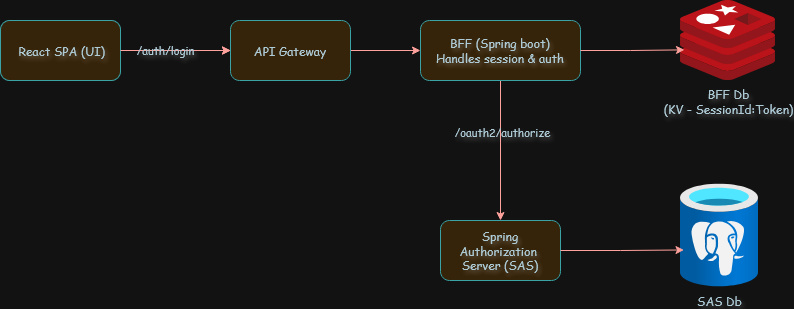

The diagram above was exported from draw.io. Its source (the exported page's mxGraphModel, read from the mxfile embedded in the PNG):
<mxGraphModel dx="860" dy="438" grid="1" gridSize="10" guides="1" tooltips="1" connect="1" arrows="1" fold="1" page="1" pageScale="1" pageWidth="1169" pageHeight="827" background="none" math="0" shadow="0">
  <root>
    <mxCell id="0" />
    <mxCell id="1" parent="0" />
    <mxCell id="VmHbNppijue788IgN-Di-11" edge="1" parent="1" source="3NkmUdJtDIhvFP6ubdPw-1" style="edgeStyle=orthogonalEdgeStyle;rounded=0;orthogonalLoop=1;jettySize=auto;html=1;strokeColor=#A8201A;fontColor=#143642;fillColor=#FAE5C7;" target="VmHbNppijue788IgN-Di-10" value="">
      <mxGeometry relative="1" as="geometry" />
    </mxCell>
    <mxCell id="3NkmUdJtDIhvFP6ubdPw-1" parent="1" style="rounded=1;whiteSpace=wrap;html=1;fillColor=#FAE5C7;strokeColor=#0F8B8D;labelBorderColor=none;textShadow=1;fontFamily=Comic Sans MS;labelBackgroundColor=none;fontColor=#143642;" value="&lt;div&gt;&amp;nbsp;React SPA (UI)&lt;/div&gt;" vertex="1">
      <mxGeometry height="60" width="120" x="10" y="60" as="geometry" />
    </mxCell>
    <mxCell id="VmHbNppijue788IgN-Di-2" edge="1" parent="1" source="3NkmUdJtDIhvFP6ubdPw-3" style="edgeStyle=orthogonalEdgeStyle;rounded=0;orthogonalLoop=1;jettySize=auto;html=1;fillColor=#FAE5C7;strokeColor=#A8201A;labelBorderColor=none;textShadow=1;fontFamily=Comic Sans MS;labelBackgroundColor=none;fontColor=default;" target="VmHbNppijue788IgN-Di-1" value="">
      <mxGeometry relative="1" as="geometry" />
    </mxCell>
    <mxCell id="VmHbNppijue788IgN-Di-6" connectable="0" parent="VmHbNppijue788IgN-Di-2" style="edgeLabel;html=1;align=center;verticalAlign=middle;resizable=0;points=[];labelBackgroundColor=none;fontColor=#143642;fontFamily=Comic Sans MS;textShadow=1;" value="/oauth2/authorize" vertex="1">
      <mxGeometry relative="1" x="-0.275" y="1" as="geometry">
        <mxPoint as="offset" />
      </mxGeometry>
    </mxCell>
    <mxCell id="3NkmUdJtDIhvFP6ubdPw-3" parent="1" style="whiteSpace=wrap;html=1;rounded=1;fillColor=#FAE5C7;strokeColor=#0F8B8D;labelBorderColor=none;textShadow=1;fontFamily=Comic Sans MS;labelBackgroundColor=none;fontColor=#143642;" value="&lt;div&gt;BFF (Spring boot)&lt;/div&gt;&lt;div&gt;Handles session &amp;amp; auth&lt;/div&gt;" vertex="1">
      <mxGeometry height="60" width="160" x="430" y="60" as="geometry" />
    </mxCell>
    <mxCell id="VmHbNppijue788IgN-Di-1" parent="1" style="whiteSpace=wrap;html=1;rounded=1;fillColor=#FAE5C7;strokeColor=#0F8B8D;labelBorderColor=none;textShadow=1;fontFamily=Comic Sans MS;labelBackgroundColor=none;fontColor=#143642;" value="&lt;div&gt;Spring Authorization&amp;nbsp;&lt;/div&gt;&lt;div&gt;Server (SAS)&lt;/div&gt;" vertex="1">
      <mxGeometry height="60" width="120" x="450" y="260" as="geometry" />
    </mxCell>
    <mxCell id="VmHbNppijue788IgN-Di-3" parent="1" style="image;aspect=fixed;html=1;points=[];align=center;fontSize=12;image=img/lib/azure2/databases/Azure_Database_PostgreSQL_Server.svg;fillColor=#FAE5C7;strokeColor=#0F8B8D;labelBorderColor=none;textShadow=1;fontFamily=Comic Sans MS;labelBackgroundColor=none;fontColor=#143642;" value="SAS Db" vertex="1">
      <mxGeometry height="104.01" width="78" x="690" y="223.33" as="geometry" />
    </mxCell>
    <mxCell id="VmHbNppijue788IgN-Di-4" edge="1" parent="1" source="VmHbNppijue788IgN-Di-1" style="edgeStyle=orthogonalEdgeStyle;rounded=0;orthogonalLoop=1;jettySize=auto;html=1;entryX=0.045;entryY=0.636;entryDx=0;entryDy=0;entryPerimeter=0;fillColor=#FAE5C7;strokeColor=#A8201A;labelBorderColor=none;textShadow=1;fontFamily=Comic Sans MS;labelBackgroundColor=none;fontColor=default;" target="VmHbNppijue788IgN-Di-3">
      <mxGeometry relative="1" as="geometry" />
    </mxCell>
    <mxCell id="VmHbNppijue788IgN-Di-7" parent="1" style="image;sketch=0;aspect=fixed;html=1;points=[];align=center;fontSize=12;image=img/lib/mscae/Cache_Redis_Product.svg;labelBackgroundColor=none;fillColor=#FAE5C7;strokeColor=#0F8B8D;fontColor=#143642;fontFamily=Comic Sans MS;textShadow=1;" value="&lt;div&gt;BFF Db&lt;/div&gt;&lt;div&gt;(KV - SessionId:Token)&lt;/div&gt;" vertex="1">
      <mxGeometry height="80" width="95.25" x="690" y="40" as="geometry" />
    </mxCell>
    <mxCell id="VmHbNppijue788IgN-Di-8" edge="1" parent="1" source="3NkmUdJtDIhvFP6ubdPw-3" style="edgeStyle=orthogonalEdgeStyle;rounded=0;orthogonalLoop=1;jettySize=auto;html=1;entryX=0.042;entryY=0.617;entryDx=0;entryDy=0;entryPerimeter=0;labelBackgroundColor=none;strokeColor=#A8201A;fontColor=default;fontFamily=Comic Sans MS;textShadow=1;" target="VmHbNppijue788IgN-Di-7">
      <mxGeometry relative="1" as="geometry" />
    </mxCell>
    <mxCell id="VmHbNppijue788IgN-Di-12" edge="1" parent="1" source="3NkmUdJtDIhvFP6ubdPw-1" style="edgeStyle=orthogonalEdgeStyle;rounded=0;orthogonalLoop=1;jettySize=auto;html=1;fillColor=#FAE5C7;strokeColor=#A8201A;labelBorderColor=none;textShadow=1;fontFamily=Comic Sans MS;labelBackgroundColor=none;fontColor=default;" target="VmHbNppijue788IgN-Di-10" value="">
      <mxGeometry relative="1" as="geometry">
        <mxPoint x="130" y="90" as="sourcePoint" />
        <mxPoint x="360" y="90" as="targetPoint" />
      </mxGeometry>
    </mxCell>
    <mxCell id="VmHbNppijue788IgN-Di-13" connectable="0" parent="VmHbNppijue788IgN-Di-12" style="edgeLabel;html=1;align=center;verticalAlign=middle;resizable=0;points=[];labelBackgroundColor=none;fontColor=#143642;fontFamily=Comic Sans MS;textShadow=1;" value="/auth/login" vertex="1">
      <mxGeometry relative="1" x="-0.2" y="1" as="geometry">
        <mxPoint as="offset" />
      </mxGeometry>
    </mxCell>
    <mxCell id="VmHbNppijue788IgN-Di-14" edge="1" parent="1" source="VmHbNppijue788IgN-Di-10" style="edgeStyle=orthogonalEdgeStyle;rounded=0;orthogonalLoop=1;jettySize=auto;html=1;entryX=0;entryY=0.5;entryDx=0;entryDy=0;strokeColor=#A8201A;fontColor=#143642;fillColor=#FAE5C7;" target="3NkmUdJtDIhvFP6ubdPw-3">
      <mxGeometry relative="1" as="geometry" />
    </mxCell>
    <mxCell id="VmHbNppijue788IgN-Di-10" parent="1" style="whiteSpace=wrap;html=1;fontFamily=Comic Sans MS;fillColor=#FAE5C7;strokeColor=#0F8B8D;fontColor=#143642;rounded=1;labelBorderColor=none;labelBackgroundColor=none;" value="API Gateway" vertex="1">
      <mxGeometry height="60" width="120" x="240" y="60" as="geometry" />
    </mxCell>
  </root>
</mxGraphModel>